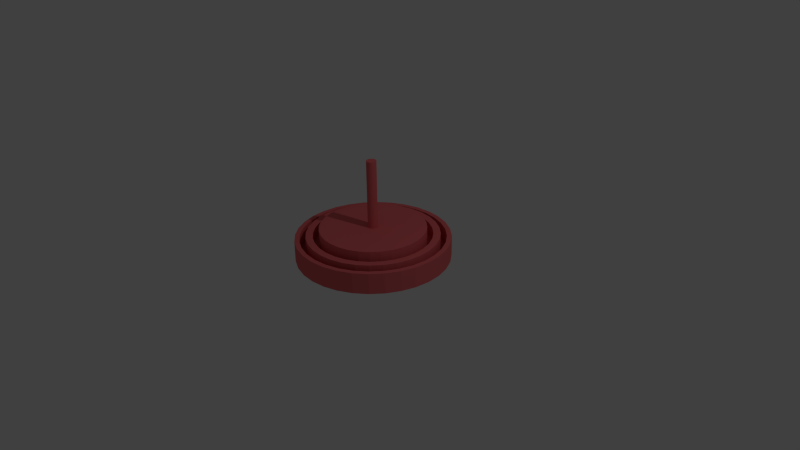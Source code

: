 # Source: untitled.blend  (saved by Blender 2.70.0; exported with 4.5.12 LTS)
import bpy
from mathutils import Matrix  # noqa: F401  (used for matrix-valued properties, if any)

bpy.ops.wm.read_factory_settings(use_empty=True)
scene = bpy.context.scene
scene.name = 'Scene'

# ---- collections
col_collection_1 = bpy.data.collections.new('Collection 1'); scene.collection.children.link(col_collection_1)

# ---- materials (node trees are filled in below, after node groups)
mat_material = bpy.data.materials.new('Material')
mat_material.alpha_threshold = 0.0
mat_material.use_transparent_shadow = False
mat_material.diffuse_color = (0.8, 0.1492, 0.1594, 1.0)
mat_material.roughness = 0.5
mat_material.line_color = (0.0, 0.0, 0.0, 1.0)

# ---- material node trees

# ---- world
world_world = bpy.data.worlds.new('World'); scene.world = world_world
world_world.color = (0.05088, 0.05088, 0.05088)
world_world.use_sun_shadow = False
world_world.sun_shadow_jitter_overblur = 0.0
world_world.cycles.sampling_method = 'MANUAL'
world_world.cycles.sample_map_resolution = 256

# ---- cameras
cam_camera = bpy.data.cameras.new('Camera')
cam_camera.clip_end = 100.0
cam_camera.lens = 35.0
cam_camera.sensor_width = 32.0
cam_camera.sensor_height = 18.0
cam_camera.ortho_scale = 7.314
cam_camera.dof.focus_distance = 0.0
cam_camera.dof.aperture_fstop = 128.0

# ---- lights
light_lamp = bpy.data.lights.new('Lamp', 'POINT')
light_lamp.transmission_factor = 0.0
light_lamp.cutoff_distance = 30.0
light_lamp.energy = 100.0
light_lamp.shadow_buffer_clip_start = 1.001
light_lamp.shadow_soft_size = 0.1
light_lamp.shadow_maximum_resolution = 0.006
light_lamp.use_absolute_resolution = True
light_lamp.cycles.use_multiple_importance_sampling = False

# ---- meshes
me_circle_001 = bpy.data.meshes.new('Circle.001')
me_circle_001.from_pydata([(0.0, 1.0, 0.0), (-0.1951, 0.9808, 0.0), (-0.3827, 0.9239, 0.0), (-0.5556, 0.8315, 0.0), (-0.7071, 0.7071, 0.0), (-0.8315, 0.5556, 0.0), (-0.9239, 0.3827, 0.0), (-0.9808, 0.1951, 0.0), (-1.0, 7.55e-08, 0.0), (-0.9808, -0.1951, 0.0), (-0.9239, -0.3827, 0.0), (-0.8315, -0.5556, 0.0), (-0.7071, -0.7071, 0.0), (-0.5556, -0.8315, 0.0), (-0.3827, -0.9239, 0.0), (-0.1951, -0.9808, 0.0), (3.258e-07, -1.0, 0.0), (0.1951, -0.9808, 0.0), (0.3827, -0.9239, 0.0), (0.5556, -0.8315, 0.0), (0.7071, -0.7071, 0.0), (0.8315, -0.5556, 0.0), (0.9239, -0.3827, 0.0), (0.9808, -0.1951, 0.0), (1.0, 9.656e-07, 0.0), (0.9808, 0.1951, 0.0), (0.9239, 0.3827, 0.0), (0.8315, 0.5556, 0.0), (0.7071, 0.7071, 0.0), (0.5556, 0.8315, 0.0), (0.3827, 0.9239, 0.0), (0.1951, 0.9808, 0.0), (0.0, 1.0, 0.0), (-0.1951, 0.9808, 0.0), (-0.3827, 0.9239, 0.0), (-0.5556, 0.8315, 0.0), (-0.7071, 0.7071, 0.0), (-0.8315, 0.5556, 0.0), (-0.9239, 0.3827, 0.0), (-0.9808, 0.1951, 0.0), (-1.0, 7.55e-08, 0.0), (-0.9808, -0.1951, 0.0), (-0.9239, -0.3827, 0.0), (-0.8315, -0.5556, 0.0), (-0.7071, -0.7071, 0.0), (-0.5556, -0.8315, 0.0), (-0.3827, -0.9239, 0.0), (-0.1951, -0.9808, 0.0), (3.258e-07, -1.0, 0.0), (0.1951, -0.9808, 0.0), (0.3827, -0.9239, 0.0), (0.5556, -0.8315, 0.0), (0.7071, -0.7071, 0.0), (0.8315, -0.5556, 0.0), (0.9239, -0.3827, 0.0), (0.9808, -0.1951, 0.0), (1.0, 9.656e-07, 0.0), (0.9808, 0.1951, 0.0), (0.9239, 0.3827, 0.0), (0.8315, 0.5556, 0.0), (0.7071, 0.7071, 0.0), (0.5556, 0.8315, 0.0), (0.3827, 0.9239, 0.0), (0.1951, 0.9808, 0.0), (0.0, 1.0, 0.2724), (-0.1951, 0.9808, 0.2724), (-0.3827, 0.9239, 0.2724), (-0.5556, 0.8315, 0.2724), (-0.7071, 0.7071, 0.2724), (-0.8315, 0.5556, 0.2724), (-0.9239, 0.3827, 0.2724), (-0.9808, 0.1951, 0.2724), (-1.0, 7.55e-08, 0.2724), (-0.9808, -0.1951, 0.2724), (-0.9239, -0.3827, 0.2724), (-0.8315, -0.5556, 0.2724), (-0.7071, -0.7071, 0.2724), (-0.5556, -0.8315, 0.2724), (-0.3827, -0.9239, 0.2724), (-0.1951, -0.9808, 0.2724), (3.258e-07, -1.0, 0.2724), (0.1951, -0.9808, 0.2724), (0.3827, -0.9239, 0.2724), (0.5556, -0.8315, 0.2724), (0.7071, -0.7071, 0.2724), (0.8315, -0.5556, 0.2724), (0.9239, -0.3827, 0.2724), (0.9808, -0.1951, 0.2724), (1.0, 9.656e-07, 0.2724), (0.9808, 0.1951, 0.2724), (0.9239, 0.3827, 0.2724), (0.8315, 0.5556, 0.2724), (0.7071, 0.7071, 0.2724), (0.5556, 0.8315, 0.2724), (0.3827, 0.9239, 0.2724), (0.1951, 0.9808, 0.2724), (-0.1829, 0.9195, 0.2724), (2.388e-08, 0.9375, 0.2724), (-0.3588, 0.8661, 0.2724), (-0.5208, 0.7795, 0.2724), (-0.6629, 0.6629, 0.2724), (-0.7795, 0.5208, 0.2724), (-0.8661, 0.3588, 0.2724), (-0.9195, 0.1829, 0.2724), (-0.9375, 6.59e-08, 0.2724), (-0.9195, -0.1829, 0.2724), (-0.8661, -0.3588, 0.2724), (-0.7795, -0.5208, 0.2724), (-0.6629, -0.6629, 0.2724), (-0.5208, -0.7795, 0.2724), (-0.3588, -0.8661, 0.2724), (-0.1829, -0.9195, 0.2724), (3.066e-07, -0.9375, 0.2724), (0.1829, -0.9195, 0.2724), (0.3588, -0.8661, 0.2724), (0.5208, -0.7795, 0.2724), (0.6629, -0.6629, 0.2724), (0.7795, -0.5208, 0.2724), (0.8661, -0.3588, 0.2724), (0.9195, -0.1829, 0.2724), (0.9375, 9.08e-07, 0.2724), (0.9195, 0.1829, 0.2724), (0.8661, 0.3588, 0.2724), (0.7795, 0.5208, 0.2724), (0.6629, 0.6629, 0.2724), (0.5208, 0.7795, 0.2724), (0.3588, 0.8661, 0.2724), (0.1829, 0.9195, 0.2724), (-0.1829, 0.9195, 0.04985), (2.452e-08, 0.9375, 0.04985), (-0.3588, 0.8661, 0.04985), (-0.5208, 0.7795, 0.04985), (-0.6629, 0.6629, 0.04985), (-0.7795, 0.5208, 0.04985), (-0.8661, 0.3588, 0.04985), (-0.9195, 0.1829, 0.04985), (-0.9375, 6.59e-08, 0.04985), (-0.9195, -0.1829, 0.04985), (-0.8661, -0.3588, 0.04985), (-0.7795, -0.5208, 0.04985), (-0.6629, -0.6629, 0.04985), (-0.5208, -0.7795, 0.04985), (-0.3588, -0.8661, 0.04985), (-0.1829, -0.9195, 0.04985), (3.073e-07, -0.9375, 0.04985), (0.1829, -0.9195, 0.04985), (0.3588, -0.8661, 0.04985), (0.5208, -0.7795, 0.04985), (0.6629, -0.6629, 0.04985), (0.7795, -0.5208, 0.04985), (0.8661, -0.3588, 0.04985), (0.9195, -0.1829, 0.04985), (0.9375, 9.08e-07, 0.04985), (0.9195, 0.1829, 0.04985), (0.8661, 0.3588, 0.04985), (0.7795, 0.5208, 0.04985), (0.6629, 0.6629, 0.04985), (0.5208, 0.7795, 0.04985), (0.3588, 0.8661, 0.04985), (0.1829, 0.9195, 0.04985), (-0.1675, 0.8422, 0.04985), (5.695e-08, 0.8587, 0.04985), (-0.3286, 0.7933, 0.04985), (-0.4771, 0.714, 0.04985), (-0.6072, 0.6072, 0.04985), (-0.714, 0.4771, 0.04985), (-0.7933, 0.3286, 0.04985), (-0.8422, 0.1675, 0.04985), (-0.8587, 5.381e-08, 0.04985), (-0.8422, -0.1675, 0.04985), (-0.7933, -0.3286, 0.04985), (-0.714, -0.4771, 0.04985), (-0.6072, -0.6072, 0.04985), (-0.4771, -0.714, 0.04985), (-0.3286, -0.7933, 0.04985), (-0.1675, -0.8422, 0.04985), (2.81e-07, -0.8587, 0.04985), (0.1675, -0.8422, 0.04985), (0.3286, -0.7933, 0.04985), (0.4771, -0.714, 0.04985), (0.6072, -0.6072, 0.04985), (0.714, -0.4771, 0.04985), (0.7933, -0.3286, 0.04985), (0.8422, -0.1675, 0.04985), (0.8587, 8.305e-07, 0.04985), (0.8422, 0.1675, 0.04985), (0.7933, 0.3286, 0.04985), (0.714, 0.4771, 0.04985), (0.6072, 0.6072, 0.04985), (0.4771, 0.714, 0.04985), (0.3286, 0.7933, 0.04985), (0.1675, 0.8422, 0.04985), (-0.1829, 0.9195, 0.04985), (2.452e-08, 0.9375, 0.04985), (-0.3588, 0.8661, 0.04985), (-0.5208, 0.7795, 0.04985), (-0.6629, 0.6629, 0.04985), (-0.7795, 0.5208, 0.04985), (-0.8661, 0.3588, 0.04985), (-0.9195, 0.1829, 0.04985), (-0.9375, 6.59e-08, 0.04985), (-0.9195, -0.1829, 0.04985), (-0.8661, -0.3588, 0.04985), (-0.7795, -0.5208, 0.04985), (-0.6629, -0.6629, 0.04985), (-0.5208, -0.7795, 0.04985), (-0.3588, -0.8661, 0.04985), (-0.1829, -0.9195, 0.04985), (3.073e-07, -0.9375, 0.04985), (0.1829, -0.9195, 0.04985), (0.3588, -0.8661, 0.04985), (0.5208, -0.7795, 0.04985), (0.6629, -0.6629, 0.04985), (0.7795, -0.5208, 0.04985), (0.8661, -0.3588, 0.04985), (0.9195, -0.1829, 0.04985), (0.9375, 9.08e-07, 0.04985), (0.9195, 0.1829, 0.04985), (0.8661, 0.3588, 0.04985), (0.7795, 0.5208, 0.04985), (0.6629, 0.6629, 0.04985), (0.5208, 0.7795, 0.04985), (0.3588, 0.8661, 0.04985), (0.1829, 0.9195, 0.04985), (-0.1675, 0.8422, 0.04985), (5.695e-08, 0.8587, 0.04985), (-0.3286, 0.7933, 0.04985), (-0.4771, 0.714, 0.04985), (-0.6072, 0.6072, 0.04985), (-0.714, 0.4771, 0.04985), (-0.7933, 0.3286, 0.04985), (-0.8422, 0.1675, 0.04985), (-0.8587, 5.381e-08, 0.04985), (-0.8422, -0.1675, 0.04985), (-0.7933, -0.3286, 0.04985), (-0.714, -0.4771, 0.04985), (-0.6072, -0.6072, 0.04985), (-0.4771, -0.714, 0.04985), (-0.3286, -0.7933, 0.04985), (-0.1675, -0.8422, 0.04985), (2.81e-07, -0.8587, 0.04985), (0.1675, -0.8422, 0.04985), (0.3286, -0.7933, 0.04985), (0.4771, -0.714, 0.04985), (0.6072, -0.6072, 0.04985), (0.714, -0.4771, 0.04985), (0.7933, -0.3286, 0.04985), (0.8422, -0.1675, 0.04985), (0.8587, 8.305e-07, 0.04985), (0.8422, 0.1675, 0.04985), (0.7933, 0.3286, 0.04985), (0.714, 0.4771, 0.04985), (0.6072, 0.6072, 0.04985), (0.4771, 0.714, 0.04985), (0.3286, 0.7933, 0.04985), (0.1675, 0.8422, 0.04985), (-0.1675, 0.8422, 0.04985), (5.695e-08, 0.8587, 0.04985), (-0.3286, 0.7933, 0.04985), (-0.4771, 0.714, 0.04985), (-0.6072, 0.6072, 0.04985), (-0.714, 0.4771, 0.04985), (-0.7933, 0.3286, 0.04985), (-0.8422, 0.1675, 0.04985), (-0.8587, 5.381e-08, 0.04985), (-0.8422, -0.1675, 0.04985), (-0.7933, -0.3286, 0.04985), (-0.714, -0.4771, 0.04985), (-0.6072, -0.6072, 0.04985), (-0.4771, -0.714, 0.04985), (-0.3286, -0.7933, 0.04985), (-0.1675, -0.8422, 0.04985), (2.81e-07, -0.8587, 0.04985), (0.1675, -0.8422, 0.04985), (0.3286, -0.7933, 0.04985), (0.4771, -0.714, 0.04985), (0.6072, -0.6072, 0.04985), (0.714, -0.4771, 0.04985), (0.7933, -0.3286, 0.04985), (0.8422, -0.1675, 0.04985), (0.8587, 8.305e-07, 0.04985), (0.8422, 0.1675, 0.04985), (0.7933, 0.3286, 0.04985), (0.714, 0.4771, 0.04985), (0.6072, 0.6072, 0.04985), (0.4771, 0.714, 0.04985), (0.3286, 0.7933, 0.04985), (0.1675, 0.8422, 0.04985), (-0.1675, 0.8422, 0.3079), (5.71e-08, 0.8587, 0.3079), (-0.3286, 0.7933, 0.3079), (-0.4771, 0.714, 0.3079), (-0.6072, 0.6072, 0.3079), (-0.714, 0.4771, 0.3079), (-0.7933, 0.3286, 0.3079), (-0.8422, 0.1675, 0.3079), (-0.8587, 5.381e-08, 0.3079), (-0.8422, -0.1675, 0.3079), (-0.7933, -0.3286, 0.3079), (-0.714, -0.4771, 0.3079), (-0.6072, -0.6072, 0.3079), (-0.4771, -0.714, 0.3079), (-0.3286, -0.7933, 0.3079), (-0.1675, -0.8422, 0.3079), (2.812e-07, -0.8587, 0.3079), (0.1675, -0.8422, 0.3079), (0.3286, -0.7933, 0.3079), (0.4771, -0.714, 0.3079), (0.6072, -0.6072, 0.3079), (0.714, -0.4771, 0.3079), (0.7933, -0.3286, 0.3079), (0.8422, -0.1675, 0.3079), (0.8587, 8.305e-07, 0.3079), (0.8422, 0.1675, 0.3079), (0.7933, 0.3286, 0.3079), (0.714, 0.4771, 0.3079), (0.6072, 0.6072, 0.3079), (0.4771, 0.714, 0.3079), (0.3286, 0.7933, 0.3079), (0.1675, 0.8422, 0.3079), (-0.1495, 0.7514, 0.3079), (8.342e-08, 0.7662, 0.3079), (-0.2932, 0.7078, 0.3079), (-0.4257, 0.637, 0.3079), (-0.5418, 0.5418, 0.3079), (-0.637, 0.4257, 0.3079), (-0.7078, 0.2932, 0.3079), (-0.7514, 0.1495, 0.3079), (-0.7662, 3.753e-08, 0.3079), (-0.7514, -0.1495, 0.3079), (-0.7078, -0.2932, 0.3079), (-0.637, -0.4257, 0.3079), (-0.5418, -0.5418, 0.3079), (-0.4257, -0.637, 0.3079), (-0.2932, -0.7078, 0.3079), (-0.1495, -0.7514, 0.3079), (2.479e-07, -0.7662, 0.3079), (0.1495, -0.7514, 0.3079), (0.2932, -0.7078, 0.3079), (0.4257, -0.637, 0.3079), (0.5418, -0.5418, 0.3079), (0.637, -0.4257, 0.3079), (0.7078, -0.2932, 0.3079), (0.7514, -0.1495, 0.3079), (0.7662, 7.477e-07, 0.3079), (0.7514, 0.1495, 0.3079), (0.7078, 0.2932, 0.3079), (0.637, 0.4257, 0.3079), (0.5418, 0.5418, 0.3079), (0.4257, 0.637, 0.3079), (0.2932, 0.7078, 0.3079), (0.1495, 0.7514, 0.3079), (-0.1495, 0.7514, 0.139), (8.901e-08, 0.7662, 0.139), (-0.2932, 0.7078, 0.139), (-0.4257, 0.637, 0.139), (-0.5418, 0.5418, 0.139), (-0.637, 0.4257, 0.139), (-0.7078, 0.2932, 0.139), (-0.7514, 0.1495, 0.139), (-0.7662, 3.753e-08, 0.139), (-0.7514, -0.1495, 0.139), (-0.7078, -0.2932, 0.139), (-0.637, -0.4257, 0.139), (-0.5418, -0.5418, 0.139), (-0.4257, -0.637, 0.139), (-0.2932, -0.7078, 0.139), (-0.1495, -0.7514, 0.139), (2.535e-07, -0.7662, 0.139), (0.1495, -0.7514, 0.139), (0.2932, -0.7078, 0.139), (0.4257, -0.637, 0.139), (0.5418, -0.5418, 0.139), (0.637, -0.4257, 0.139), (0.7078, -0.2932, 0.139), (0.7514, -0.1495, 0.139), (0.7662, 7.477e-07, 0.139), (0.7514, 0.1495, 0.139), (0.7078, 0.2932, 0.139), (0.637, 0.4257, 0.139), (0.5418, 0.5418, 0.139), (0.4257, 0.637, 0.139), (0.2932, 0.7078, 0.139), (0.1495, 0.7514, 0.139), (-0.1342, 0.6747, 0.139), (1.154e-07, 0.6879, 0.139), (-0.2633, 0.6356, 0.139), (-0.3822, 0.572, 0.139), (-0.4864, 0.4864, 0.139), (-0.572, 0.3822, 0.139), (-0.6356, 0.2633, 0.139), (-0.6747, 0.1342, 0.139), (-0.6879, 2.289e-08, 0.139), (-0.6747, -0.1342, 0.139), (-0.6356, -0.2633, 0.139), (-0.572, -0.3822, 0.139), (-0.4864, -0.4864, 0.139), (-0.3822, -0.572, 0.139), (-0.2633, -0.6356, 0.139), (-0.1342, -0.6747, 0.139), (2.368e-07, -0.6879, 0.139), (0.1342, -0.6747, 0.139), (0.2633, -0.6356, 0.139), (0.3822, -0.572, 0.139), (0.4864, -0.4864, 0.139), (0.572, -0.3822, 0.139), (0.6356, -0.2633, 0.139), (0.6747, -0.1342, 0.139), (0.6879, 6.847e-07, 0.139), (0.6747, 0.1342, 0.139), (0.6356, 0.2633, 0.139), (0.572, 0.3822, 0.139), (0.4864, 0.4865, 0.139), (0.3822, 0.572, 0.139), (0.2633, 0.6356, 0.139), (0.1342, 0.6747, 0.139), (-0.1342, 0.6747, 0.3975), (1.149e-07, 0.6879, 0.3975), (-0.2633, 0.6356, 0.3975), (-0.3822, 0.572, 0.3975), (-0.4864, 0.4864, 0.3975), (-0.572, 0.3822, 0.3975), (-0.6356, 0.2633, 0.3975), (-0.6747, 0.1342, 0.3975), (-0.6879, 2.289e-08, 0.3975), (-0.6747, -0.1342, 0.3975), (-0.6356, -0.2633, 0.3975), (-0.572, -0.3822, 0.3975), (-0.4864, -0.4864, 0.3975), (-0.3822, -0.572, 0.3975), (-0.2633, -0.6356, 0.3975), (-0.1342, -0.6747, 0.3975), (2.364e-07, -0.6879, 0.3975), (0.1342, -0.6747, 0.3975), (0.2633, -0.6356, 0.3975), (0.3822, -0.572, 0.3975), (0.4864, -0.4864, 0.3975), (0.572, -0.3822, 0.3975), (0.6356, -0.2633, 0.3975), (0.6747, -0.1342, 0.3975), (0.6879, 6.847e-07, 0.3975), (0.6747, 0.1342, 0.3975), (0.6356, 0.2633, 0.3975), (0.572, 0.3822, 0.3975), (0.4864, 0.4865, 0.3975), (0.3822, 0.572, 0.3975), (0.2633, 0.6356, 0.3975), (0.1342, 0.6747, 0.3975), (-0.1342, 0.6747, 0.3975), (1.149e-07, 0.6879, 0.3975), (-0.2633, 0.6356, 0.3975), (-0.3822, 0.572, 0.3975), (-0.4864, 0.4864, 0.3975), (-0.572, 0.3822, 0.3975), (-0.6356, 0.2633, 0.3975), (-0.6747, 0.1342, 0.3975), (-0.6879, 2.289e-08, 0.3975), (-0.6747, -0.1342, 0.3975), (-0.6356, -0.2633, 0.3975), (-0.572, -0.3822, 0.3975), (-0.4864, -0.4864, 0.3975), (-0.3822, -0.572, 0.3975), (-0.2633, -0.6356, 0.3975), (-0.1342, -0.6747, 0.3975), (2.364e-07, -0.6879, 0.3975), (0.1342, -0.6747, 0.3975), (0.2633, -0.6356, 0.3975), (0.3822, -0.572, 0.3975), (0.4864, -0.4864, 0.3975), (0.572, -0.3822, 0.3975), (0.6356, -0.2633, 0.3975), (0.6747, -0.1342, 0.3975), (0.6879, 6.847e-07, 0.3975), (0.6747, 0.1342, 0.3975), (0.6356, 0.2633, 0.3975), (0.572, 0.3822, 0.3975), (0.4864, 0.4865, 0.3975), (0.3822, 0.572, 0.3975), (0.2633, 0.6356, 0.3975), (0.1342, 0.6747, 0.3975), (-0.01251, 0.06287, 0.3975), (3.531e-07, 0.06411, 0.3975), (-0.02453, 0.05923, 0.3975), (-0.03561, 0.0533, 0.3975), (-0.04533, 0.04533, 0.3975), (-0.0533, 0.03561, 0.3975), (-0.05923, 0.02453, 0.3975), (-0.06287, 0.01251, 0.3975), (-0.06411, 3.457e-08, 0.3975), (-0.06287, -0.01251, 0.3975), (-0.05923, -0.02453, 0.3975), (-0.0533, -0.03561, 0.3975), (-0.04533, -0.04533, 0.3975), (-0.03561, -0.0533, 0.3975), (-0.02453, -0.05923, 0.3975), (-0.01251, -0.06287, 0.3975), (7.523e-08, -0.06411, 0.3975), (0.01251, -0.06287, 0.3975), (0.02453, -0.05923, 0.3975), (0.03562, -0.0533, 0.3975), (0.04533, -0.04533, 0.3975), (0.0533, -0.03561, 0.3975), (0.05923, -0.02453, 0.3975), (0.06287, -0.01251, 0.3975), (0.06411, 2.527e-07, 0.3975), (0.06287, 0.01251, 0.3975), (0.05923, 0.02453, 0.3975), (0.0533, 0.03561, 0.3975), (0.04533, 0.04533, 0.3975), (0.03561, 0.0533, 0.3975), (0.02453, 0.05923, 0.3975), (0.01251, 0.06287, 0.3975), (-0.01251, 0.06287, 1.294), (3.409e-07, 0.06411, 1.294), (-0.02453, 0.05923, 1.294), (-0.03561, 0.0533, 1.294), (-0.04533, 0.04533, 1.294), (-0.0533, 0.03561, 1.294), (-0.05923, 0.02453, 1.294), (-0.06287, 0.01251, 1.294), (-0.06411, 3.457e-08, 1.294), (-0.06287, -0.01251, 1.294), (-0.05923, -0.02453, 1.294), (-0.0533, -0.03561, 1.294), (-0.04533, -0.04533, 1.294), (-0.03561, -0.0533, 1.294), (-0.02453, -0.05923, 1.294), (-0.01251, -0.06287, 1.294), (6.302e-08, -0.06411, 1.294), (0.01251, -0.06287, 1.294), (0.02453, -0.05923, 1.294), (0.03562, -0.0533, 1.294), (0.04533, -0.04533, 1.294), (0.0533, -0.03561, 1.294), (0.05923, -0.02453, 1.294), (0.06287, -0.01251, 1.294), (0.06411, 2.527e-07, 1.294), (0.06287, 0.01251, 1.294), (0.05923, 0.02453, 1.294), (0.0533, 0.03561, 1.294), (0.04533, 0.04533, 1.294), (0.03561, 0.0533, 1.294), (0.02453, 0.05923, 1.294), (0.01251, 0.06287, 1.294)], [], [(1, 0, 31, 30, 29, 28, 27, 26, 25, 24, 23, 22, 21, 20, 19, 18, 17, 16, 15, 14, 13, 12, 11, 10, 9, 8, 7, 6, 5, 4, 3, 2), (53, 54, 86, 85), (31, 0, 32, 63), (20, 21, 53, 52), (9, 10, 42, 41), (29, 30, 62, 61), (18, 19, 51, 50), (7, 8, 40, 39), (27, 28, 60, 59), (16, 17, 49, 48), (5, 6, 38, 37), (25, 26, 58, 57), (3, 4, 36, 35), (14, 15, 47, 46), (23, 24, 56, 55), (1, 2, 34, 33), (12, 13, 45, 44), (21, 22, 54, 53), (10, 11, 43, 42), (30, 31, 63, 62), (19, 20, 52, 51), (8, 9, 41, 40), (28, 29, 61, 60), (17, 18, 50, 49), (6, 7, 39, 38), (26, 27, 59, 58), (4, 5, 37, 36), (15, 16, 48, 47), (24, 25, 57, 56), (2, 3, 35, 34), (13, 14, 46, 45), (22, 23, 55, 54), (0, 1, 33, 32), (11, 12, 44, 43), (121, 122, 154, 153), (42, 43, 75, 74), (62, 63, 95, 94), (51, 52, 84, 83), (40, 41, 73, 72), (60, 61, 93, 92), (49, 50, 82, 81), (38, 39, 71, 70), (58, 59, 91, 90), (36, 37, 69, 68), (47, 48, 80, 79), (56, 57, 89, 88), (34, 35, 67, 66), (45, 46, 78, 77), (54, 55, 87, 86), (32, 33, 65, 64), (43, 44, 76, 75), (63, 32, 64, 95), (52, 53, 85, 84), (41, 42, 74, 73), (61, 62, 94, 93), (50, 51, 83, 82), (39, 40, 72, 71), (59, 60, 92, 91), (48, 49, 81, 80), (37, 38, 70, 69), (57, 58, 90, 89), (35, 36, 68, 67), (46, 47, 79, 78), (55, 56, 88, 87), (33, 34, 66, 65), (44, 45, 77, 76), (96, 97, 64, 65), (98, 96, 65, 66), (99, 98, 66, 67), (100, 99, 67, 68), (101, 100, 68, 69), (102, 101, 69, 70), (103, 102, 70, 71), (104, 103, 71, 72), (105, 104, 72, 73), (106, 105, 73, 74), (107, 106, 74, 75), (108, 107, 75, 76), (109, 108, 76, 77), (110, 109, 77, 78), (111, 110, 78, 79), (112, 111, 79, 80), (113, 112, 80, 81), (114, 113, 81, 82), (115, 114, 82, 83), (116, 115, 83, 84), (117, 116, 84, 85), (118, 117, 85, 86), (119, 118, 86, 87), (120, 119, 87, 88), (121, 120, 88, 89), (122, 121, 89, 90), (123, 122, 90, 91), (124, 123, 91, 92), (125, 124, 92, 93), (126, 125, 93, 94), (127, 126, 94, 95), (97, 127, 95, 64), (189, 190, 286, 285), (99, 100, 132, 131), (110, 111, 143, 142), (119, 120, 152, 151), (96, 98, 130, 128), (108, 109, 141, 140), (117, 118, 150, 149), (106, 107, 139, 138), (126, 127, 159, 158), (115, 116, 148, 147), (104, 105, 137, 136), (124, 125, 157, 156), (113, 114, 146, 145), (102, 103, 135, 134), (122, 123, 155, 154), (100, 101, 133, 132), (111, 112, 144, 143), (120, 121, 153, 152), (98, 99, 131, 130), (109, 110, 142, 141), (118, 119, 151, 150), (97, 96, 128, 129), (107, 108, 140, 139), (127, 97, 129, 159), (116, 117, 149, 148), (105, 106, 138, 137), (125, 126, 158, 157), (114, 115, 147, 146), (103, 104, 136, 135), (123, 124, 156, 155), (112, 113, 145, 144), (101, 102, 134, 133), (172, 171, 235, 236), (128, 130, 194, 192), (151, 152, 216, 215), (179, 178, 242, 243), (136, 137, 201, 200), (158, 159, 223, 222), (164, 163, 227, 228), (143, 144, 208, 207), (186, 185, 249, 250), (129, 128, 192, 193), (171, 170, 234, 235), (150, 151, 215, 214), (178, 177, 241, 242), (135, 136, 200, 199), (163, 162, 226, 227), (157, 158, 222, 221), (142, 143, 207, 206), (185, 184, 248, 249), (170, 169, 233, 234), (149, 150, 214, 213), (161, 191, 255, 225), (177, 176, 240, 241), (134, 135, 199, 198), (162, 160, 224, 226), (156, 157, 221, 220), (141, 142, 206, 205), (184, 183, 247, 248), (169, 168, 232, 233), (148, 149, 213, 212), (191, 190, 254, 255), (176, 175, 239, 240), (133, 134, 198, 197), (224, 225, 193, 192), (226, 224, 192, 194), (227, 226, 194, 195), (228, 227, 195, 196), (229, 228, 196, 197), (230, 229, 197, 198), (231, 230, 198, 199), (232, 231, 199, 200), (233, 232, 200, 201), (234, 233, 201, 202), (235, 234, 202, 203), (236, 235, 203, 204), (237, 236, 204, 205), (238, 237, 205, 206), (239, 238, 206, 207), (240, 239, 207, 208), (241, 240, 208, 209), (242, 241, 209, 210), (243, 242, 210, 211), (244, 243, 211, 212), (245, 244, 212, 213), (246, 245, 213, 214), (247, 246, 214, 215), (248, 247, 215, 216), (249, 248, 216, 217), (250, 249, 217, 218), (251, 250, 218, 219), (252, 251, 219, 220), (253, 252, 220, 221), (254, 253, 221, 222), (255, 254, 222, 223), (225, 255, 223, 193), (187, 186, 250, 251), (144, 145, 209, 208), (159, 129, 193, 223), (165, 164, 228, 229), (137, 138, 202, 201), (180, 179, 243, 244), (152, 153, 217, 216), (130, 131, 195, 194), (173, 172, 236, 237), (188, 187, 251, 252), (145, 146, 210, 209), (166, 165, 229, 230), (181, 180, 244, 245), (138, 139, 203, 202), (153, 154, 218, 217), (174, 173, 237, 238), (131, 132, 196, 195), (189, 188, 252, 253), (146, 147, 211, 210), (167, 166, 230, 231), (182, 181, 245, 246), (139, 140, 204, 203), (154, 155, 219, 218), (132, 133, 197, 196), (175, 174, 238, 239), (190, 189, 253, 254), (147, 148, 212, 211), (168, 167, 231, 232), (183, 182, 246, 247), (140, 141, 205, 204), (155, 156, 220, 219), (160, 161, 225, 224), (280, 281, 313, 312), (178, 179, 275, 274), (167, 168, 264, 263), (187, 188, 284, 283), (176, 177, 273, 272), (165, 166, 262, 261), (185, 186, 282, 281), (163, 164, 260, 259), (174, 175, 271, 270), (183, 184, 280, 279), (160, 162, 258, 256), (172, 173, 269, 268), (181, 182, 278, 277), (170, 171, 267, 266), (190, 191, 287, 286), (179, 180, 276, 275), (168, 169, 265, 264), (188, 189, 285, 284), (177, 178, 274, 273), (166, 167, 263, 262), (186, 187, 283, 282), (164, 165, 261, 260), (175, 176, 272, 271), (184, 185, 281, 280), (162, 163, 259, 258), (173, 174, 270, 269), (182, 183, 279, 278), (161, 160, 256, 257), (171, 172, 268, 267), (191, 161, 257, 287), (180, 181, 277, 276), (169, 170, 266, 265), (348, 349, 381, 380), (258, 259, 291, 290), (269, 270, 302, 301), (278, 279, 311, 310), (257, 256, 288, 289), (267, 268, 300, 299), (287, 257, 289, 319), (276, 277, 309, 308), (265, 266, 298, 297), (285, 286, 318, 317), (274, 275, 307, 306), (263, 264, 296, 295), (283, 284, 316, 315), (272, 273, 305, 304), (261, 262, 294, 293), (281, 282, 314, 313), (259, 260, 292, 291), (270, 271, 303, 302), (279, 280, 312, 311), (256, 258, 290, 288), (268, 269, 301, 300), (277, 278, 310, 309), (266, 267, 299, 298), (286, 287, 319, 318), (275, 276, 308, 307), (264, 265, 297, 296), (284, 285, 317, 316), (273, 274, 306, 305), (262, 263, 295, 294), (282, 283, 315, 314), (260, 261, 293, 292), (271, 272, 304, 303), (320, 321, 289, 288), (322, 320, 288, 290), (323, 322, 290, 291), (324, 323, 291, 292), (325, 324, 292, 293), (326, 325, 293, 294), (327, 326, 294, 295), (328, 327, 295, 296), (329, 328, 296, 297), (330, 329, 297, 298), (331, 330, 298, 299), (332, 331, 299, 300), (333, 332, 300, 301), (334, 333, 301, 302), (335, 334, 302, 303), (336, 335, 303, 304), (337, 336, 304, 305), (338, 337, 305, 306), (339, 338, 306, 307), (340, 339, 307, 308), (341, 340, 308, 309), (342, 341, 309, 310), (343, 342, 310, 311), (344, 343, 311, 312), (345, 344, 312, 313), (346, 345, 313, 314), (347, 346, 314, 315), (348, 347, 315, 316), (349, 348, 316, 317), (350, 349, 317, 318), (351, 350, 318, 319), (321, 351, 319, 289), (405, 406, 438, 437), (337, 338, 370, 369), (326, 327, 359, 358), (346, 347, 379, 378), (324, 325, 357, 356), (335, 336, 368, 367), (344, 345, 377, 376), (322, 323, 355, 354), (333, 334, 366, 365), (342, 343, 375, 374), (321, 320, 352, 353), (331, 332, 364, 363), (351, 321, 353, 383), (340, 341, 373, 372), (329, 330, 362, 361), (349, 350, 382, 381), (338, 339, 371, 370), (327, 328, 360, 359), (347, 348, 380, 379), (336, 337, 369, 368), (325, 326, 358, 357), (345, 346, 378, 377), (323, 324, 356, 355), (334, 335, 367, 366), (343, 344, 376, 375), (320, 322, 354, 352), (332, 333, 365, 364), (341, 342, 374, 373), (330, 331, 363, 362), (350, 351, 383, 382), (339, 340, 372, 371), (328, 329, 361, 360), (384, 385, 353, 352), (386, 384, 352, 354), (387, 386, 354, 355), (388, 387, 355, 356), (389, 388, 356, 357), (390, 389, 357, 358), (391, 390, 358, 359), (392, 391, 359, 360), (393, 392, 360, 361), (394, 393, 361, 362), (395, 394, 362, 363), (396, 395, 363, 364), (397, 396, 364, 365), (398, 397, 365, 366), (399, 398, 366, 367), (400, 399, 367, 368), (401, 400, 368, 369), (402, 401, 369, 370), (403, 402, 370, 371), (404, 403, 371, 372), (405, 404, 372, 373), (406, 405, 373, 374), (407, 406, 374, 375), (408, 407, 375, 376), (409, 408, 376, 377), (410, 409, 377, 378), (411, 410, 378, 379), (412, 411, 379, 380), (413, 412, 380, 381), (414, 413, 381, 382), (415, 414, 382, 383), (385, 415, 383, 353), (439, 440, 472, 471), (394, 395, 427, 426), (414, 415, 447, 446), (403, 404, 436, 435), (392, 393, 425, 424), (412, 413, 445, 444), (401, 402, 434, 433), (390, 391, 423, 422), (410, 411, 443, 442), (388, 389, 421, 420), (399, 400, 432, 431), (408, 409, 441, 440), (386, 387, 419, 418), (397, 398, 430, 429), (406, 407, 439, 438), (385, 384, 416, 417), (395, 396, 428, 427), (415, 385, 417, 447), (404, 405, 437, 436), (393, 394, 426, 425), (413, 414, 446, 445), (402, 403, 435, 434), (391, 392, 424, 423), (411, 412, 444, 443), (400, 401, 433, 432), (389, 390, 422, 421), (409, 410, 442, 441), (387, 388, 420, 419), (398, 399, 431, 430), (407, 408, 440, 439), (384, 386, 418, 416), (396, 397, 429, 428), (502, 503, 535, 534), (416, 418, 450, 448), (428, 429, 461, 460), (437, 438, 470, 469), (426, 427, 459, 458), (446, 447, 479, 478), (435, 436, 468, 467), (424, 425, 457, 456), (444, 445, 477, 476), (433, 434, 466, 465), (422, 423, 455, 454), (442, 443, 475, 474), (420, 421, 453, 452), (431, 432, 464, 463), (440, 441, 473, 472), (418, 419, 451, 450), (429, 430, 462, 461), (438, 439, 471, 470), (417, 416, 448, 449), (427, 428, 460, 459), (447, 417, 449, 479), (436, 437, 469, 468), (425, 426, 458, 457), (445, 446, 478, 477), (434, 435, 467, 466), (423, 424, 456, 455), (443, 444, 476, 475), (432, 433, 465, 464), (421, 422, 454, 453), (441, 442, 474, 473), (419, 420, 452, 451), (430, 431, 463, 462), (480, 481, 449, 448), (482, 480, 448, 450), (483, 482, 450, 451), (484, 483, 451, 452), (485, 484, 452, 453), (486, 485, 453, 454), (487, 486, 454, 455), (488, 487, 455, 456), (489, 488, 456, 457), (490, 489, 457, 458), (491, 490, 458, 459), (492, 491, 459, 460), (493, 492, 460, 461), (494, 493, 461, 462), (495, 494, 462, 463), (496, 495, 463, 464), (497, 496, 464, 465), (498, 497, 465, 466), (499, 498, 466, 467), (500, 499, 467, 468), (501, 500, 468, 469), (502, 501, 469, 470), (503, 502, 470, 471), (504, 503, 471, 472), (505, 504, 472, 473), (506, 505, 473, 474), (507, 506, 474, 475), (508, 507, 475, 476), (509, 508, 476, 477), (510, 509, 477, 478), (511, 510, 478, 479), (481, 511, 479, 449), (512, 514, 515, 516, 517, 518, 519, 520, 521, 522, 523, 524, 525, 526, 527, 528, 529, 530, 531, 532, 533, 534, 535, 536, 537, 538, 539, 540, 541, 542, 543, 513), (481, 480, 512, 513), (491, 492, 524, 523), (511, 481, 513, 543), (500, 501, 533, 532), (489, 490, 522, 521), (509, 510, 542, 541), (498, 499, 531, 530), (487, 488, 520, 519), (507, 508, 540, 539), (496, 497, 529, 528), (485, 486, 518, 517), (505, 506, 538, 537), (483, 484, 516, 515), (494, 495, 527, 526), (503, 504, 536, 535), (480, 482, 514, 512), (492, 493, 525, 524), (501, 502, 534, 533), (490, 491, 523, 522), (510, 511, 543, 542), (499, 500, 532, 531), (488, 489, 521, 520), (508, 509, 541, 540), (497, 498, 530, 529), (486, 487, 519, 518), (506, 507, 539, 538), (484, 485, 517, 516), (495, 496, 528, 527), (504, 505, 537, 536), (482, 483, 515, 514), (493, 494, 526, 525)])
me_circle_001.materials.append(mat_material)
me_circle_001.use_remesh_preserve_volume = False
me_circle_001.use_remesh_preserve_attributes = False
me_circle_001.use_mirror_vertex_groups = False
me_circle_001.update()

# ---- objects
ob_circle = bpy.data.objects.new('Circle', me_circle_001)
ob_lamp = bpy.data.objects.new('Lamp', light_lamp)
ob_camera = bpy.data.objects.new('Camera', cam_camera)

# ---- transforms, parenting, visibility, modifiers, constraints
ob_circle.location = (0.0, 0.0, 0.0)
ob_circle.lineart.crease_threshold = 0.0
ob_lamp.location = (4.076, 1.005, 5.904)
ob_lamp.rotation_euler = (0.6503, 0.05522, 1.866)
ob_lamp.lock_rotations_4d = False
ob_lamp.empty_display_type = 'ARROWS'
ob_lamp.color = (0.0, 0.0, 0.0, 0.0)
ob_lamp.lineart.crease_threshold = 0.0
ob_camera.location = (7.481, -6.508, 5.344)
ob_camera.rotation_euler = (1.109, 0.01082, 0.8149)
ob_camera.lock_rotations_4d = False
ob_camera.empty_display_type = 'ARROWS'
ob_camera.color = (0.0, 0.0, 0.0, 0.0)
ob_camera.display_type = 'WIRE'
ob_camera.lineart.crease_threshold = 0.0

# ---- collection membership
col_collection_1.objects.link(ob_circle)
col_collection_1.objects.link(ob_lamp)
col_collection_1.objects.link(ob_camera)

# ---- scene / render settings (as saved in the file)
scene.camera = ob_camera
scene.frame_start = 1; scene.frame_end = 250; scene.frame_set(1)
scene.render.engine = 'BLENDER_EEVEE_NEXT'
scene.render.resolution_percentage = 50
scene.render.dither_intensity = 0.0
scene.cycles.use_denoising = False
scene.cycles.samples = 10
scene.cycles.sampling_pattern = 'TABULATED_SOBOL'
scene.cycles.light_sampling_threshold = 0.0
scene.cycles.use_adaptive_sampling = False
scene.cycles.use_light_tree = False
scene.cycles.blur_glossy = 0.0
scene.cycles.volume_bounces = 1
scene.cycles.pixel_filter_type = 'GAUSSIAN'
scene.cycles.sample_clamp_indirect = 0.0
scene.view_settings.view_transform = 'Standard'
bpy.context.view_layer.update()
